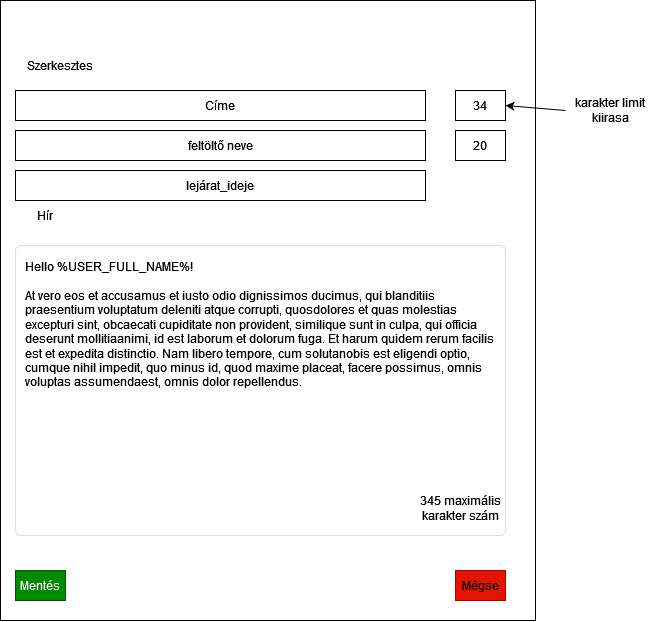

The diagram above was exported from draw.io. Its source (the exported page's mxGraphModel, read from the mxfile embedded in the PNG):
<mxGraphModel dx="662" dy="613" grid="1" gridSize="10" guides="1" tooltips="1" connect="1" arrows="1" fold="1" page="1" pageScale="1" pageWidth="827" pageHeight="1169" math="0" shadow="0">
  <root>
    <mxCell id="0" />
    <mxCell id="1" parent="0" />
    <mxCell id="NdwOZoJajeMFRGZO3iVZ-2" value="" style="rounded=0;whiteSpace=wrap;html=1;" parent="1" vertex="1">
      <mxGeometry x="135" y="50" width="535" height="620" as="geometry" />
    </mxCell>
    <mxCell id="KgSdLVTCI-xLnkJuOGRE-3" value="Hello %USER_FULL_NAME%!&#10;&#10;At vero eos et accusamus et iusto odio dignissimos ducimus, qui blanditiis praesentium voluptatum deleniti atque corrupti, quosdolores et quas molestias excepturi sint, obcaecati cupiditate non provident, similique sunt in culpa, qui officia deserunt mollitiaanimi, id est laborum et dolorum fuga. Et harum quidem rerum facilis est et expedita distinctio. Nam libero tempore, cum solutanobis est eligendi optio, cumque nihil impedit, quo minus id, quod maxime placeat, facere possimus, omnis voluptas assumendaest, omnis dolor repellendus." style="html=1;shadow=0;dashed=0;shape=mxgraph.bootstrap.rrect;rSize=5;fontSize=12;strokeColor=#dddddd;align=left;spacing=10;verticalAlign=top;whiteSpace=wrap;rounded=0;" parent="1" vertex="1">
      <mxGeometry x="150" y="295" width="490" height="290" as="geometry" />
    </mxCell>
    <mxCell id="KgSdLVTCI-xLnkJuOGRE-4" value="Hír" style="text;html=1;strokeColor=none;fillColor=none;align=center;verticalAlign=middle;whiteSpace=wrap;rounded=0;" parent="1" vertex="1">
      <mxGeometry x="150" y="250" width="60" height="30" as="geometry" />
    </mxCell>
    <mxCell id="KgSdLVTCI-xLnkJuOGRE-5" value="Címe" style="rounded=0;whiteSpace=wrap;html=1;" parent="1" vertex="1">
      <mxGeometry x="150" y="140" width="410" height="30" as="geometry" />
    </mxCell>
    <mxCell id="KgSdLVTCI-xLnkJuOGRE-6" value="Szerkesztes" style="text;html=1;strokeColor=none;fillColor=none;align=center;verticalAlign=middle;whiteSpace=wrap;rounded=0;" parent="1" vertex="1">
      <mxGeometry x="150" y="100" width="90" height="30" as="geometry" />
    </mxCell>
    <mxCell id="KgSdLVTCI-xLnkJuOGRE-7" value="feltöltő neve" style="rounded=0;whiteSpace=wrap;html=1;" parent="1" vertex="1">
      <mxGeometry x="150" y="180" width="410" height="30" as="geometry" />
    </mxCell>
    <mxCell id="KgSdLVTCI-xLnkJuOGRE-8" value="lejárat_ideje" style="rounded=0;whiteSpace=wrap;html=1;" parent="1" vertex="1">
      <mxGeometry x="150" y="220" width="410" height="30" as="geometry" />
    </mxCell>
    <mxCell id="KgSdLVTCI-xLnkJuOGRE-9" value="34" style="rounded=0;whiteSpace=wrap;html=1;" parent="1" vertex="1">
      <mxGeometry x="590" y="140" width="50" height="30" as="geometry" />
    </mxCell>
    <mxCell id="KgSdLVTCI-xLnkJuOGRE-11" value="20" style="rounded=0;whiteSpace=wrap;html=1;" parent="1" vertex="1">
      <mxGeometry x="590" y="180" width="50" height="30" as="geometry" />
    </mxCell>
    <mxCell id="KgSdLVTCI-xLnkJuOGRE-13" value="345 maximális karakter szám" style="text;html=1;strokeColor=none;fillColor=none;align=center;verticalAlign=middle;whiteSpace=wrap;rounded=0;" parent="1" vertex="1">
      <mxGeometry x="550" y="530" width="90" height="55" as="geometry" />
    </mxCell>
    <mxCell id="KgSdLVTCI-xLnkJuOGRE-14" value="Mentés" style="rounded=0;whiteSpace=wrap;html=1;fillColor=#008a00;strokeColor=#005700;fontColor=#ffffff;" parent="1" vertex="1">
      <mxGeometry x="150" y="620" width="50" height="30" as="geometry" />
    </mxCell>
    <mxCell id="KgSdLVTCI-xLnkJuOGRE-15" value="Mégse" style="rounded=0;whiteSpace=wrap;html=1;fillColor=#e51400;strokeColor=#B20000;fontColor=#000000;" parent="1" vertex="1">
      <mxGeometry x="590" y="620" width="50" height="30" as="geometry" />
    </mxCell>
    <mxCell id="KgSdLVTCI-xLnkJuOGRE-16" value="" style="endArrow=classic;html=1;rounded=0;entryX=1;entryY=0.5;entryDx=0;entryDy=0;exitX=0;exitY=0.5;exitDx=0;exitDy=0;" parent="1" source="KgSdLVTCI-xLnkJuOGRE-17" target="KgSdLVTCI-xLnkJuOGRE-9" edge="1">
      <mxGeometry width="50" height="50" relative="1" as="geometry">
        <mxPoint x="970" y="170" as="sourcePoint" />
        <mxPoint x="620" y="40" as="targetPoint" />
      </mxGeometry>
    </mxCell>
    <mxCell id="KgSdLVTCI-xLnkJuOGRE-17" value="karakter limit kiirasa" style="text;html=1;strokeColor=none;fillColor=none;align=center;verticalAlign=middle;whiteSpace=wrap;rounded=0;" parent="1" vertex="1">
      <mxGeometry x="700" y="140" width="90" height="40" as="geometry" />
    </mxCell>
  </root>
</mxGraphModel>